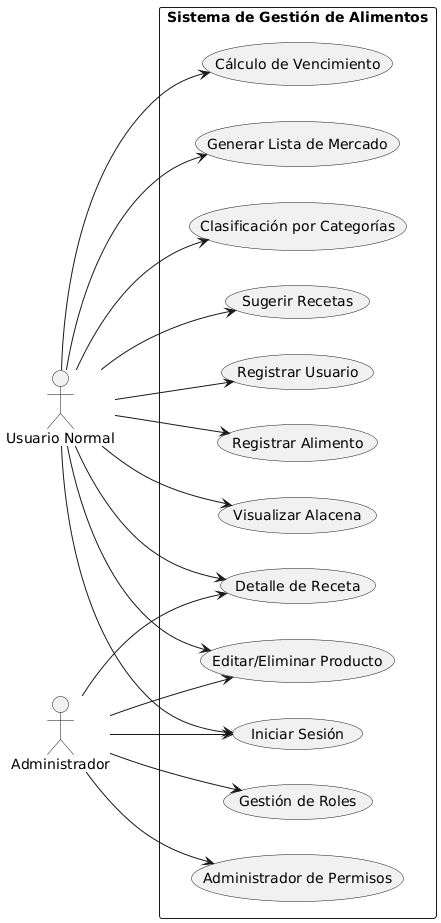

The diagram above was rendered by PlantUML. Its source (embedded in the PNG):
@startuml
left to right direction
skinparam packageStyle rectangle

actor "Usuario Normal" as Usuario
actor "Administrador" as Admin

package "Sistema de Gestión de Alimentos" {

    (Registrar Usuario) as CU1
    (Iniciar Sesión) as CU2
    (Registrar Alimento) as CU3
    (Editar/Eliminar Producto) as CU4
    (Visualizar Alacena) as CU5
    (Cálculo de Vencimiento) as CU6
    (Generar Lista de Mercado) as CU7
    (Clasificación por Categorías) as CU8
    (Sugerir Recetas) as CU9
    (Detalle de Receta) as CU10
    (Gestión de Roles) as CU11
    (Administrador de Permisos) as CU12
}

' Relaciones Usuario Normal
Usuario --> CU1
Usuario --> CU2
Usuario --> CU3
Usuario --> CU4
Usuario --> CU5
Usuario --> CU6
Usuario --> CU7
Usuario --> CU8
Usuario --> CU9
Usuario --> CU10

' Relaciones Administrador
Admin --> CU2
Admin --> CU4
Admin --> CU10
Admin --> CU11
Admin --> CU12
@enduml